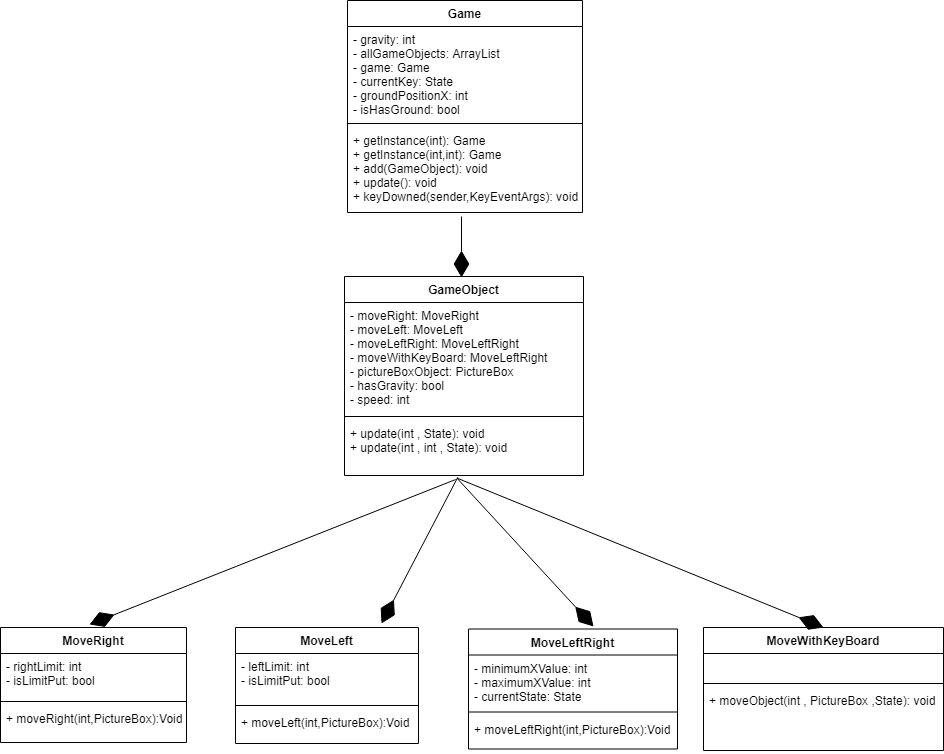

The diagram above was exported from draw.io. Its source (the exported page's mxGraphModel, read from the mxfile embedded in the PNG):
<mxGraphModel dx="1305" dy="1177" grid="0" gridSize="10" guides="1" tooltips="1" connect="1" arrows="1" fold="1" page="1" pageScale="1" pageWidth="980" pageHeight="690" background="#FFFFFF" math="0" shadow="0">
  <root>
    <mxCell id="0" />
    <mxCell id="1" parent="0" />
    <mxCell id="BJX1H_ya45LGhAI1w5uL-1" value="Game" style="swimlane;fontStyle=1;align=center;verticalAlign=top;childLayout=stackLayout;horizontal=1;startSize=26;horizontalStack=0;resizeParent=1;resizeParentMax=0;resizeLast=0;collapsible=1;marginBottom=0;" vertex="1" parent="1">
      <mxGeometry x="366" y="211" width="235" height="212" as="geometry" />
    </mxCell>
    <mxCell id="BJX1H_ya45LGhAI1w5uL-2" value="- gravity: int&#10;- allGameObjects: ArrayList&#10;- game: Game&#10;- currentKey: State&#10;- groundPositionX: int&#10;- isHasGround: bool" style="text;strokeColor=none;fillColor=none;align=left;verticalAlign=top;spacingLeft=4;spacingRight=4;overflow=hidden;rotatable=0;points=[[0,0.5],[1,0.5]];portConstraint=eastwest;" vertex="1" parent="BJX1H_ya45LGhAI1w5uL-1">
      <mxGeometry y="26" width="235" height="93" as="geometry" />
    </mxCell>
    <mxCell id="BJX1H_ya45LGhAI1w5uL-3" value="" style="line;strokeWidth=1;fillColor=none;align=left;verticalAlign=middle;spacingTop=-1;spacingLeft=3;spacingRight=3;rotatable=0;labelPosition=right;points=[];portConstraint=eastwest;" vertex="1" parent="BJX1H_ya45LGhAI1w5uL-1">
      <mxGeometry y="119" width="235" height="8" as="geometry" />
    </mxCell>
    <mxCell id="BJX1H_ya45LGhAI1w5uL-4" value="+ getInstance(int): Game&#10;+ getInstance(int,int): Game&#10;+ add(GameObject): void&#10;+ update(): void&#10;+ keyDowned(sender,KeyEventArgs): void" style="text;strokeColor=none;fillColor=none;align=left;verticalAlign=top;spacingLeft=4;spacingRight=4;overflow=hidden;rotatable=0;points=[[0,0.5],[1,0.5]];portConstraint=eastwest;fontStyle=0" vertex="1" parent="BJX1H_ya45LGhAI1w5uL-1">
      <mxGeometry y="127" width="235" height="85" as="geometry" />
    </mxCell>
    <mxCell id="BJX1H_ya45LGhAI1w5uL-5" value="GameObject" style="swimlane;fontStyle=1;align=center;verticalAlign=top;childLayout=stackLayout;horizontal=1;startSize=26;horizontalStack=0;resizeParent=1;resizeParentMax=0;resizeLast=0;collapsible=1;marginBottom=0;" vertex="1" parent="1">
      <mxGeometry x="363" y="487" width="239" height="199" as="geometry" />
    </mxCell>
    <mxCell id="BJX1H_ya45LGhAI1w5uL-6" value="- moveRight: MoveRight&#10;- moveLeft: MoveLeft&#10;- moveLeftRight: MoveLeftRight&#10;- moveWithKeyBoard: MoveLeftRight&#10;- pictureBoxObject: PictureBox&#10;- hasGravity: bool&#10;- speed: int " style="text;strokeColor=none;fillColor=none;align=left;verticalAlign=top;spacingLeft=4;spacingRight=4;overflow=hidden;rotatable=0;points=[[0,0.5],[1,0.5]];portConstraint=eastwest;" vertex="1" parent="BJX1H_ya45LGhAI1w5uL-5">
      <mxGeometry y="26" width="239" height="110" as="geometry" />
    </mxCell>
    <mxCell id="BJX1H_ya45LGhAI1w5uL-7" value="" style="line;strokeWidth=1;fillColor=none;align=left;verticalAlign=middle;spacingTop=-1;spacingLeft=3;spacingRight=3;rotatable=0;labelPosition=right;points=[];portConstraint=eastwest;" vertex="1" parent="BJX1H_ya45LGhAI1w5uL-5">
      <mxGeometry y="136" width="239" height="8" as="geometry" />
    </mxCell>
    <mxCell id="BJX1H_ya45LGhAI1w5uL-8" value="+ update(int , State): void&#10;+ update(int , int , State): void" style="text;strokeColor=none;fillColor=none;align=left;verticalAlign=top;spacingLeft=4;spacingRight=4;overflow=hidden;rotatable=0;points=[[0,0.5],[1,0.5]];portConstraint=eastwest;" vertex="1" parent="BJX1H_ya45LGhAI1w5uL-5">
      <mxGeometry y="144" width="239" height="55" as="geometry" />
    </mxCell>
    <mxCell id="BJX1H_ya45LGhAI1w5uL-9" value="MoveRight" style="swimlane;fontStyle=1;align=center;verticalAlign=top;childLayout=stackLayout;horizontal=1;startSize=26;horizontalStack=0;resizeParent=1;resizeParentMax=0;resizeLast=0;collapsible=1;marginBottom=0;" vertex="1" parent="1">
      <mxGeometry x="19" y="838.01" width="186" height="115" as="geometry" />
    </mxCell>
    <mxCell id="BJX1H_ya45LGhAI1w5uL-10" value="- rightLimit: int&#10;- isLimitPut: bool" style="text;strokeColor=none;fillColor=none;align=left;verticalAlign=top;spacingLeft=4;spacingRight=4;overflow=hidden;rotatable=0;points=[[0,0.5],[1,0.5]];portConstraint=eastwest;" vertex="1" parent="BJX1H_ya45LGhAI1w5uL-9">
      <mxGeometry y="26" width="186" height="44" as="geometry" />
    </mxCell>
    <mxCell id="BJX1H_ya45LGhAI1w5uL-11" value="" style="line;strokeWidth=1;fillColor=none;align=left;verticalAlign=middle;spacingTop=-1;spacingLeft=3;spacingRight=3;rotatable=0;labelPosition=right;points=[];portConstraint=eastwest;" vertex="1" parent="BJX1H_ya45LGhAI1w5uL-9">
      <mxGeometry y="70" width="186" height="8" as="geometry" />
    </mxCell>
    <mxCell id="BJX1H_ya45LGhAI1w5uL-12" value="+ moveRight(int,PictureBox):Void" style="text;strokeColor=none;fillColor=none;align=left;verticalAlign=top;spacingLeft=4;spacingRight=4;overflow=hidden;rotatable=0;points=[[0,0.5],[1,0.5]];portConstraint=eastwest;" vertex="1" parent="BJX1H_ya45LGhAI1w5uL-9">
      <mxGeometry y="78" width="186" height="37" as="geometry" />
    </mxCell>
    <mxCell id="BJX1H_ya45LGhAI1w5uL-13" value="MoveLeft" style="swimlane;fontStyle=1;align=center;verticalAlign=top;childLayout=stackLayout;horizontal=1;startSize=26;horizontalStack=0;resizeParent=1;resizeParentMax=0;resizeLast=0;collapsible=1;marginBottom=0;" vertex="1" parent="1">
      <mxGeometry x="254" y="838.01" width="183" height="116" as="geometry" />
    </mxCell>
    <mxCell id="BJX1H_ya45LGhAI1w5uL-14" value="- leftLimit: int&#10;- isLimitPut: bool" style="text;strokeColor=none;fillColor=none;align=left;verticalAlign=top;spacingLeft=4;spacingRight=4;overflow=hidden;rotatable=0;points=[[0,0.5],[1,0.5]];portConstraint=eastwest;" vertex="1" parent="BJX1H_ya45LGhAI1w5uL-13">
      <mxGeometry y="26" width="183" height="48" as="geometry" />
    </mxCell>
    <mxCell id="BJX1H_ya45LGhAI1w5uL-15" value="" style="line;strokeWidth=1;fillColor=none;align=left;verticalAlign=middle;spacingTop=-1;spacingLeft=3;spacingRight=3;rotatable=0;labelPosition=right;points=[];portConstraint=eastwest;" vertex="1" parent="BJX1H_ya45LGhAI1w5uL-13">
      <mxGeometry y="74" width="183" height="8" as="geometry" />
    </mxCell>
    <mxCell id="BJX1H_ya45LGhAI1w5uL-16" value="+ moveLeft(int,PictureBox):Void" style="text;strokeColor=none;fillColor=none;align=left;verticalAlign=top;spacingLeft=4;spacingRight=4;overflow=hidden;rotatable=0;points=[[0,0.5],[1,0.5]];portConstraint=eastwest;" vertex="1" parent="BJX1H_ya45LGhAI1w5uL-13">
      <mxGeometry y="82" width="183" height="34" as="geometry" />
    </mxCell>
    <mxCell id="BJX1H_ya45LGhAI1w5uL-17" value="MoveLeftRight" style="swimlane;fontStyle=1;align=center;verticalAlign=top;childLayout=stackLayout;horizontal=1;startSize=26;horizontalStack=0;resizeParent=1;resizeParentMax=0;resizeLast=0;collapsible=1;marginBottom=0;" vertex="1" parent="1">
      <mxGeometry x="487" y="839.51" width="209" height="120" as="geometry" />
    </mxCell>
    <mxCell id="BJX1H_ya45LGhAI1w5uL-18" value="- minimumXValue: int&#10;- maximumXValue: int&#10;- currentState: State" style="text;strokeColor=none;fillColor=none;align=left;verticalAlign=top;spacingLeft=4;spacingRight=4;overflow=hidden;rotatable=0;points=[[0,0.5],[1,0.5]];portConstraint=eastwest;" vertex="1" parent="BJX1H_ya45LGhAI1w5uL-17">
      <mxGeometry y="26" width="209" height="53" as="geometry" />
    </mxCell>
    <mxCell id="BJX1H_ya45LGhAI1w5uL-19" value="" style="line;strokeWidth=1;fillColor=none;align=left;verticalAlign=middle;spacingTop=-1;spacingLeft=3;spacingRight=3;rotatable=0;labelPosition=right;points=[];portConstraint=eastwest;" vertex="1" parent="BJX1H_ya45LGhAI1w5uL-17">
      <mxGeometry y="79" width="209" height="8" as="geometry" />
    </mxCell>
    <mxCell id="BJX1H_ya45LGhAI1w5uL-20" value="+ moveLeftRight(int,PictureBox):Void" style="text;strokeColor=none;fillColor=none;align=left;verticalAlign=top;spacingLeft=4;spacingRight=4;overflow=hidden;rotatable=0;points=[[0,0.5],[1,0.5]];portConstraint=eastwest;" vertex="1" parent="BJX1H_ya45LGhAI1w5uL-17">
      <mxGeometry y="87" width="209" height="33" as="geometry" />
    </mxCell>
    <mxCell id="BJX1H_ya45LGhAI1w5uL-21" value="MoveWithKeyBoard" style="swimlane;fontStyle=1;align=center;verticalAlign=top;childLayout=stackLayout;horizontal=1;startSize=26;horizontalStack=0;resizeParent=1;resizeParentMax=0;resizeLast=0;collapsible=1;marginBottom=0;" vertex="1" parent="1">
      <mxGeometry x="722" y="838.01" width="240" height="123" as="geometry" />
    </mxCell>
    <mxCell id="BJX1H_ya45LGhAI1w5uL-22" value="  " style="text;strokeColor=none;fillColor=none;align=left;verticalAlign=top;spacingLeft=4;spacingRight=4;overflow=hidden;rotatable=0;points=[[0,0.5],[1,0.5]];portConstraint=eastwest;" vertex="1" parent="BJX1H_ya45LGhAI1w5uL-21">
      <mxGeometry y="26" width="240" height="26" as="geometry" />
    </mxCell>
    <mxCell id="BJX1H_ya45LGhAI1w5uL-23" value="" style="line;strokeWidth=1;fillColor=none;align=left;verticalAlign=middle;spacingTop=-1;spacingLeft=3;spacingRight=3;rotatable=0;labelPosition=right;points=[];portConstraint=eastwest;" vertex="1" parent="BJX1H_ya45LGhAI1w5uL-21">
      <mxGeometry y="52" width="240" height="8" as="geometry" />
    </mxCell>
    <mxCell id="BJX1H_ya45LGhAI1w5uL-24" value="+ moveObject(int , PictureBox ,State): void" style="text;strokeColor=none;fillColor=none;align=left;verticalAlign=top;spacingLeft=4;spacingRight=4;overflow=hidden;rotatable=0;points=[[0,0.5],[1,0.5]];portConstraint=eastwest;" vertex="1" parent="BJX1H_ya45LGhAI1w5uL-21">
      <mxGeometry y="60" width="240" height="63" as="geometry" />
    </mxCell>
    <mxCell id="BJX1H_ya45LGhAI1w5uL-25" value="" style="endArrow=diamondThin;endFill=1;endSize=24;html=1;" edge="1" parent="1">
      <mxGeometry width="160" relative="1" as="geometry">
        <mxPoint x="480" y="427" as="sourcePoint" />
        <mxPoint x="480" y="488" as="targetPoint" />
      </mxGeometry>
    </mxCell>
    <mxCell id="BJX1H_ya45LGhAI1w5uL-26" value="" style="endArrow=diamondThin;endFill=1;endSize=24;html=1;exitX=0.465;exitY=1.073;exitDx=0;exitDy=0;exitPerimeter=0;" edge="1" parent="1" source="BJX1H_ya45LGhAI1w5uL-8">
      <mxGeometry width="160" relative="1" as="geometry">
        <mxPoint x="474.0400000000002" y="736.998" as="sourcePoint" />
        <mxPoint x="108" y="835.01" as="targetPoint" />
      </mxGeometry>
    </mxCell>
    <mxCell id="BJX1H_ya45LGhAI1w5uL-27" value="" style="endArrow=diamondThin;endFill=1;endSize=24;html=1;exitX=0.474;exitY=1.033;exitDx=0;exitDy=0;exitPerimeter=0;" edge="1" parent="1" source="BJX1H_ya45LGhAI1w5uL-8">
      <mxGeometry width="160" relative="1" as="geometry">
        <mxPoint x="474.5200000000002" y="738.142" as="sourcePoint" />
        <mxPoint x="400" y="834.01" as="targetPoint" />
      </mxGeometry>
    </mxCell>
    <mxCell id="BJX1H_ya45LGhAI1w5uL-28" value="" style="endArrow=diamondThin;endFill=1;endSize=24;html=1;exitX=0.474;exitY=1.064;exitDx=0;exitDy=0;exitPerimeter=0;" edge="1" parent="1" source="BJX1H_ya45LGhAI1w5uL-8">
      <mxGeometry width="160" relative="1" as="geometry">
        <mxPoint x="476.4400000000003" y="737.6739999999998" as="sourcePoint" />
        <mxPoint x="612" y="837.01" as="targetPoint" />
      </mxGeometry>
    </mxCell>
    <mxCell id="BJX1H_ya45LGhAI1w5uL-30" value="" style="endArrow=diamondThin;endFill=1;endSize=24;html=1;entryX=0.5;entryY=0;entryDx=0;entryDy=0;exitX=0.471;exitY=1.048;exitDx=0;exitDy=0;exitPerimeter=0;" edge="1" parent="1" source="BJX1H_ya45LGhAI1w5uL-8" target="BJX1H_ya45LGhAI1w5uL-21">
      <mxGeometry width="160" relative="1" as="geometry">
        <mxPoint x="482" y="738.01" as="sourcePoint" />
        <mxPoint x="748" y="798.01" as="targetPoint" />
      </mxGeometry>
    </mxCell>
  </root>
</mxGraphModel>